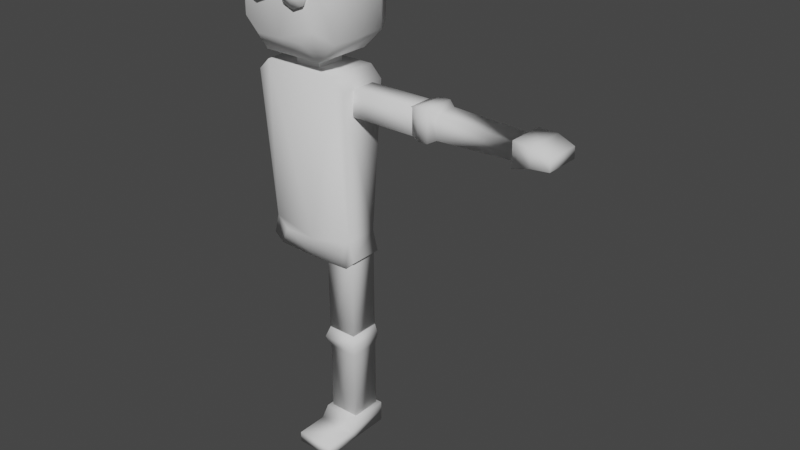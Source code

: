# Source: character.blend  (saved by Blender 2.82.7; exported with 4.5.12 LTS)
import bpy
from mathutils import Matrix  # noqa: F401  (used for matrix-valued properties, if any)

bpy.ops.wm.read_factory_settings(use_empty=True)
scene = bpy.context.scene
scene.name = 'Scene'

# ---- collections
col_collection = bpy.data.collections.new('Collection'); scene.collection.children.link(col_collection)

# ---- world
world_world = bpy.data.worlds.new('World'); scene.world = world_world
world_world.use_nodes = True; world_world.node_tree.nodes.clear()
_N = world_world.node_tree.nodes; _L = world_world.node_tree.links
n0 = _N.new('ShaderNodeOutputWorld'); n0.name = 'World Output'; n0.location = (300, 300)
n1 = _N.new('ShaderNodeBackground'); n1.name = 'Background'; n1.location = (10, 300)
n1.inputs[0].default_value = (0.05088, 0.05088, 0.05088, 1.0)
_L.new(n1.outputs[0], n0.inputs[0])
n0.is_active_output = True
world_world.color = (0.05088, 0.05088, 0.05088)
world_world.use_sun_shadow = False
world_world.sun_shadow_jitter_overblur = 0.0

# ---- meshes
me_cube_002 = bpy.data.meshes.new('Cube.002')
me_cube_002.from_pydata([(0.0, 0.002335, -0.24), (0.0, 0.002335, 0.3089), (0.0, 0.9042, 0.4588), (0.0, 1.09, -0.24), (0.0, 1.09, 0.3089), (0.0, 0.1878, 0.4588), (8.216e-16, 0.04156, -0.1388), (8.216e-16, 0.04156, 0.1388), (0.126, 0.04156, -0.1388), (0.126, 0.04156, 0.1388), (0.126, -0.1474, -0.1388), (8.216e-16, -0.1474, -0.1388), (8.216e-16, -0.1474, 0.1388), (0.126, -0.1474, 0.1388), (0.48, 0.189, -0.24), (0.2934, 0.002335, -0.24), (0.2934, 0.002335, 0.3089), (0.48, 0.189, 0.3089), (0.2867, 1.09, -0.24), (0.48, 0.8971, -0.24), (0.48, 0.8971, 0.3089), (0.2867, 1.09, 0.3089), (0.3615, 0.3107, 0.4588), (0.2386, 0.1878, 0.4588), (0.2343, 0.9042, 0.4588), (0.3615, 0.7769, 0.4588), (0.0, 0.9805, -0.3447), (0.0, 0.1024, -0.3447), (0.2863, 0.1024, -0.3447), (0.4369, 0.253, -0.3447), (0.4369, 0.8245, -0.3447), (0.2809, 0.9805, -0.3447), (0.3072, 0.505, 0.4345), (0.3073, 0.7132, 0.4345), (0.0991, 0.5051, 0.4345), (0.09917, 0.7133, 0.4345), (0.3504, 0.6091, 0.4345), (0.05602, 0.6092, 0.4344), (0.2033, 0.7563, 0.4345), (0.2032, 0.462, 0.4345), (0.3504, 0.6091, 0.4898), (0.2485, 0.6091, 0.542), (0.2352, 0.5771, 0.542), (0.3072, 0.505, 0.4898), (0.1578, 0.6092, 0.542), (0.056, 0.6092, 0.4897), (0.09908, 0.5051, 0.4897), (0.1711, 0.5771, 0.542), (0.2032, 0.7563, 0.4898), (0.2032, 0.6545, 0.542), (0.2352, 0.6412, 0.542), (0.3073, 0.7132, 0.4898), (0.2032, 0.5638, 0.542), (0.2031, 0.462, 0.4898), (0.1711, 0.6412, 0.542), (0.09915, 0.7133, 0.4897)], [], [(20, 21, 24, 25), (14, 19, 20, 17), (23, 22, 25, 24, 2, 5), (15, 16, 1, 0), (8, 9, 7, 6), (10, 11, 12, 13), (7, 9, 13, 12), (9, 8, 10, 13), (8, 6, 11, 10), (16, 15, 14, 17), (18, 3, 4, 21), (20, 19, 18, 21), (15, 0, 27, 28), (1, 16, 23, 5), (17, 20, 25, 22), (16, 17, 22, 23), (21, 4, 2, 24), (27, 26, 31, 30, 29, 28), (19, 14, 29, 30), (14, 15, 28, 29), (3, 18, 31, 26), (18, 19, 30, 31), (36, 32, 39, 34, 37, 35, 38, 33), (36, 33, 51, 40), (39, 32, 43, 53), (38, 35, 55, 48), (41, 50, 49, 54, 44, 47, 52, 42), (33, 38, 48, 51), (34, 39, 53, 46), (37, 34, 46, 45), (35, 37, 45, 55), (41, 42, 43, 40), (45, 46, 47, 44), (49, 50, 51, 48), (53, 43, 42, 52), (50, 41, 40, 51), (55, 45, 44, 54), (54, 49, 48, 55), (46, 53, 52, 47), (32, 36, 40, 43)])
me_cube_002.polygons.foreach_set('use_smooth', [1, 1, 1, 1, 0, 0, 0, 0, 0, 1, 1, 1, 1, 1, 1, 1, 1, 1, 1, 1, 1, 1, 1, 1, 1, 1, 1, 1, 1, 1, 1, 1, 1, 1, 1, 1, 1, 1, 1, 1])
_uv = me_cube_002.uv_layers.new(name='UVMap')
_uv.uv.foreach_set('vector', [0.007808, 0.9935, 0.008034, 0.9935, 0.007915, 0.9938, 0.007739, 0.9937, 0.007269, 0.9931, 0.007786, 0.9931, 0.007808, 0.9935, 0.007267, 0.9935, 0.007187, 0.9938, 0.007346, 0.9937, 0.007739, 0.9937, 0.007915, 0.9938, 0.008074, 0.994, 0.007064, 0.9941, 0.007053, 0.9931, 0.007049, 0.9936, 0.00669, 0.9938, 0.006641, 0.9929, 0.006903, 0.9943, 0.006774, 0.9943, 0.006641, 0.9942, 0.007099, 0.9941, 0.006926, 0.9944, 0.007099, 0.9946, 0.006642, 0.9945, 0.006796, 0.9944, 0.006641, 0.9942, 0.006774, 0.9943, 0.006796, 0.9944, 0.006642, 0.9945, 0.006774, 0.9943, 0.006903, 0.9943, 0.006926, 0.9944, 0.006796, 0.9944, 0.006903, 0.9943, 0.007099, 0.9941, 0.007099, 0.9946, 0.006926, 0.9944, 0.007049, 0.9936, 0.007053, 0.9931, 0.007269, 0.9931, 0.007267, 0.9935, 0.008009, 0.9931, 0.008379, 0.9928, 0.008379, 0.9937, 0.008034, 0.9935, 0.007808, 0.9935, 0.007786, 0.9931, 0.008009, 0.9931, 0.008034, 0.9935, 0.007053, 0.9931, 0.006641, 0.9929, 0.006884, 0.9926, 0.00713, 0.993, 0.00669, 0.9938, 0.007049, 0.9936, 0.007187, 0.9938, 0.007064, 0.9941, 0.007267, 0.9935, 0.007808, 0.9935, 0.007739, 0.9937, 0.007346, 0.9937, 0.007049, 0.9936, 0.007267, 0.9935, 0.007346, 0.9937, 0.007187, 0.9938, 0.008034, 0.9935, 0.008379, 0.9937, 0.008074, 0.994, 0.007915, 0.9938, 0.006884, 0.9926, 0.008156, 0.9926, 0.007926, 0.993, 0.007732, 0.993, 0.007308, 0.9931, 0.00713, 0.993, 0.007786, 0.9931, 0.007269, 0.9931, 0.007308, 0.9931, 0.007732, 0.993, 0.007269, 0.9931, 0.007053, 0.9931, 0.00713, 0.993, 0.007308, 0.9931, 0.008379, 0.9928, 0.008009, 0.9931, 0.007926, 0.993, 0.008156, 0.9926, 0.008009, 0.9931, 0.007786, 0.9931, 0.007732, 0.993, 0.007926, 0.993, 0.1141, 0.9121, 0.1141, 0.9121, 0.1141, 0.9121, 0.1141, 0.9121, 0.1141, 0.9121, 0.1141, 0.9121, 0.1141, 0.9121, 0.1141, 0.9121, 0.1141, 0.9121, 0.1141, 0.9121, 0.1141, 0.9121, 0.1141, 0.9121, 0.1141, 0.9121, 0.1141, 0.9121, 0.1141, 0.9121, 0.1141, 0.9121, 0.1141, 0.9121, 0.1141, 0.9121, 0.1141, 0.9121, 0.1141, 0.9121, 0.1165, 0.9946, 0.1165, 0.9946, 0.1165, 0.9946, 0.1165, 0.9946, 0.1165, 0.9946, 0.1165, 0.9946, 0.1165, 0.9946, 0.1165, 0.9946, 0.1141, 0.9121, 0.1141, 0.9121, 0.1141, 0.9121, 0.1141, 0.9121, 0.1141, 0.9121, 0.1141, 0.9121, 0.1141, 0.9121, 0.1141, 0.9121, 0.1141, 0.9121, 0.1141, 0.9121, 0.1141, 0.9121, 0.1141, 0.9121, 0.1141, 0.9121, 0.1141, 0.9121, 0.1141, 0.9121, 0.1141, 0.9121, 0.1141, 0.9121, 0.1141, 0.9121, 0.1141, 0.9121, 0.1141, 0.9121, 0.1141, 0.9121, 0.1141, 0.9121, 0.1141, 0.9121, 0.1141, 0.9121, 0.1141, 0.9121, 0.1141, 0.9121, 0.1141, 0.9121, 0.1141, 0.9121, 0.1141, 0.9121, 0.1141, 0.9121, 0.1141, 0.9121, 0.1141, 0.9121, 0.1141, 0.9121, 0.1141, 0.9121, 0.1141, 0.9121, 0.1141, 0.9121, 0.1141, 0.9121, 0.1141, 0.9121, 0.1141, 0.9121, 0.1141, 0.9121, 0.1141, 0.9121, 0.1141, 0.9121, 0.1141, 0.9121, 0.1141, 0.9121, 0.1141, 0.9121, 0.1141, 0.9121, 0.1141, 0.9121, 0.1141, 0.9121, 0.1141, 0.9121, 0.1141, 0.9121, 0.1141, 0.9121, 0.1141, 0.9121])
me_cube_002.use_remesh_fix_poles = True
me_cube_002.use_remesh_preserve_attributes = False
me_cube_002.use_mirror_vertex_groups = False
me_cube_002.update()
me_cube_004 = bpy.data.meshes.new('Cube.004')
me_cube_004.from_pydata([(0.0, -0.7388, -0.1598), (0.0, -0.7388, 0.1598), (0.0, 0.88, -0.2294), (0.0, 0.88, 0.2294), (0.4308, -0.6298, -0.1598), (0.3218, -0.7388, -0.1598), (0.3218, -0.7388, 0.1598), (0.4308, -0.6298, 0.1598), (0.3713, 0.88, -0.2294), (0.48, 0.7713, -0.2294), (0.48, 0.7713, 0.2294), (0.3713, 0.88, 0.2294), (0.0, -0.9135, 0.1598), (0.0, -0.9135, -0.1598), (0.4801, -0.8192, 0.1598), (0.3886, -0.9002, 0.1598), (0.3886, -0.9002, -0.1598), (0.4801, -0.8192, -0.1598)], [], [(6, 7, 10, 11, 3, 1), (6, 1, 12, 15), (4, 9, 10, 7), (7, 6, 15, 14), (8, 2, 3, 11), (10, 9, 8, 11), (0, 2, 8, 9, 4, 5), (13, 16, 15, 12), (15, 16, 17, 14), (4, 7, 14, 17), (0, 5, 16, 13), (5, 4, 17, 16)])
me_cube_004.polygons.foreach_set('use_smooth', [True] * 12)
_uv = me_cube_004.uv_layers.new(name='UVMap')
_uv.uv.foreach_set('vector', [0.02223, 0.9949, 0.02221, 0.9948, 0.02221, 0.9944, 0.02221, 0.9944, 0.02237, 0.9942, 0.02237, 0.995, 0.04068, 0.9893, 0.04082, 0.9895, 0.04072, 0.9896, 0.04064, 0.9894, 0.02209, 0.9948, 0.02209, 0.9944, 0.02221, 0.9944, 0.02221, 0.9948, 0.04067, 0.9893, 0.04068, 0.9893, 0.04064, 0.9894, 0.04064, 0.9893, 0.0221, 0.9944, 0.02192, 0.9941, 0.02237, 0.9942, 0.02221, 0.9944, 0.02221, 0.9944, 0.02209, 0.9944, 0.0221, 0.9944, 0.02221, 0.9944, 0.02194, 0.995, 0.02192, 0.9941, 0.0221, 0.9944, 0.02209, 0.9944, 0.02209, 0.9948, 0.02207, 0.9949, 0.02202, 0.9951, 0.02212, 0.9949, 0.02218, 0.9949, 0.02226, 0.9951, 0.02218, 0.9949, 0.02212, 0.9949, 0.02212, 0.9949, 0.02218, 0.9949, 0.04055, 0.9893, 0.04067, 0.9893, 0.04064, 0.9893, 0.04058, 0.9893, 0.0404, 0.9894, 0.04053, 0.9893, 0.04057, 0.9894, 0.04048, 0.9895, 0.04053, 0.9893, 0.04055, 0.9893, 0.04058, 0.9893, 0.04057, 0.9894])
me_cube_004.use_remesh_fix_poles = True
me_cube_004.use_remesh_preserve_attributes = False
me_cube_004.use_mirror_vertex_groups = False
me_cube_004.update()
me_cube_005 = bpy.data.meshes.new('Cube.005')
me_cube_005.from_pydata([(0.0521, -0.1148, 0.119), (0.0521, 0.1234, 0.119), (0.8685, -0.1148, 0.119), (0.8685, 0.1234, 0.119), (0.8685, -0.1148, -0.1171), (0.0521, -0.1148, -0.1171), (0.0521, 0.1234, -0.1171), (0.8685, 0.1234, -0.1171), (-0.07873, -0.06216, 0.06652), (-0.04281, -0.09808, 0.1024), (-0.04281, 0.1067, 0.1024), (-0.07873, 0.07078, 0.06652), (-0.04281, -0.09808, -0.1005), (-0.07873, -0.06216, -0.0646), (-0.07873, 0.07078, -0.0646), (-0.04281, 0.1067, -0.1005)], [], [(1, 0, 2, 3), (6, 7, 4, 5), (3, 7, 6, 1), (0, 5, 4, 2), (2, 4, 7, 3), (1, 6, 15, 10), (5, 0, 9, 12), (11, 14, 13, 8), (6, 5, 12, 15), (9, 10, 11, 8), (13, 14, 15, 12), (10, 15, 14, 11), (12, 9, 8, 13), (0, 1, 10, 9)])
me_cube_005.polygons.foreach_set('use_smooth', [True] * 14)
_uv = me_cube_005.uv_layers.new(name='UVMap')
_uv.uv.foreach_set('vector', [0.02438, 0.9881, 0.02448, 0.9881, 0.02448, 0.9882, 0.02438, 0.9882, 0.02438, 0.9881, 0.02438, 0.9882, 0.02448, 0.9882, 0.02448, 0.9881, 0.02438, 0.9882, 0.02438, 0.9882, 0.02438, 0.9881, 0.02438, 0.9881, 0.02448, 0.9881, 0.02448, 0.9881, 0.02448, 0.9882, 0.02448, 0.9882, 0.02448, 0.9882, 0.02448, 0.9882, 0.02438, 0.9882, 0.02438, 0.9882, 0.02438, 0.9881, 0.02438, 0.9881, 0.02438, 0.9881, 0.02438, 0.9881, 0.02448, 0.9881, 0.02448, 0.9881, 0.02448, 0.9881, 0.02448, 0.9881, 0.02439, 0.9881, 0.02439, 0.9881, 0.02446, 0.9881, 0.02446, 0.9881, 0.02438, 0.9881, 0.02448, 0.9881, 0.02448, 0.9881, 0.02438, 0.9881, 0.02448, 0.9881, 0.02438, 0.9881, 0.02439, 0.9881, 0.02446, 0.9881, 0.02446, 0.9881, 0.02439, 0.9881, 0.02438, 0.9881, 0.02448, 0.9881, 0.02438, 0.9881, 0.02438, 0.9881, 0.02439, 0.9881, 0.02439, 0.9881, 0.02448, 0.9881, 0.02448, 0.9881, 0.02446, 0.9881, 0.02446, 0.9881, 0.02448, 0.9881, 0.02438, 0.9881, 0.02438, 0.9881, 0.02448, 0.9881])
me_cube_005.use_remesh_fix_poles = True
me_cube_005.use_remesh_preserve_attributes = False
me_cube_005.use_mirror_vertex_groups = False
me_cube_005.update()
me_cube_006 = bpy.data.meshes.new('Cube.006')
me_cube_006.from_pydata([(0.7874, -0.06945, -0.108), (0.7874, -0.06945, 0.108), (0.7874, 0.07807, -0.108), (0.7874, 0.07807, 0.108), (0.0496, -0.1037, -0.108), (0.0496, -0.1037, 0.108), (0.0496, 0.1123, -0.108), (0.0496, 0.1123, 0.108), (0.7874, -0.109, -0.1659), (0.7874, -0.109, 0.1659), (0.7874, 0.1176, 0.1659), (0.7874, 0.1176, -0.1659), (1.118, -0.04537, -0.1659), (1.118, -0.04537, 0.1659), (1.113, 0.05269, 0.1659), (1.113, 0.05269, -0.1659), (-0.01682, -0.1391, 0.1434), (-0.01682, 0.1477, 0.1434), (-0.01682, 0.1477, -0.1434), (-0.01682, -0.1391, -0.1434), (-0.1134, -0.1391, 0.1434), (-0.1134, 0.1477, 0.1434), (-0.1134, 0.1477, -0.1434), (-0.1134, -0.1391, -0.1434), (-0.2189, -0.104, 0.1084), (-0.2189, 0.1127, 0.1084), (-0.2189, 0.1127, -0.1084), (-0.2189, -0.104, -0.1084), (0.9526, -0.05602, 0.1815), (0.9572, 0.108, 0.1815), (0.9572, 0.108, -0.1815), (0.9526, -0.05602, -0.1815)], [], [(4, 5, 16, 19), (6, 7, 3, 2), (4, 6, 2, 0), (7, 5, 1, 3), (0, 1, 5, 4), (0, 2, 11, 8), (29, 28, 13, 14), (3, 1, 9, 10), (2, 3, 10, 11), (1, 0, 8, 9), (12, 15, 14, 13), (30, 29, 14, 15), (31, 30, 15, 12), (28, 31, 12, 13), (16, 17, 21, 20), (6, 4, 19, 18), (7, 6, 18, 17), (5, 7, 17, 16), (23, 20, 24, 27), (19, 16, 20, 23), (18, 19, 23, 22), (17, 18, 22, 21), (24, 25, 26, 27), (22, 23, 27, 26), (21, 22, 26, 25), (20, 21, 25, 24), (9, 8, 31, 28), (8, 11, 30, 31), (11, 10, 29, 30), (10, 9, 28, 29)])
me_cube_006.polygons.foreach_set('use_smooth', [True] * 30)
_uv = me_cube_006.uv_layers.new(name='UVMap')
_uv.uv.foreach_set('vector', [0.03958, 0.9946, 0.04009, 0.9946, 0.04009, 0.9946, 0.03958, 0.9946, 0.005642, 0.9939, 0.006154, 0.9939, 0.006154, 0.9942, 0.005642, 0.9942, 0.005129, 0.9939, 0.005642, 0.9939, 0.005642, 0.9942, 0.005129, 0.9942, 0.006154, 0.9939, 0.006667, 0.9939, 0.006667, 0.9942, 0.006154, 0.9942, 0.005642, 0.9926, 0.006154, 0.9926, 0.006154, 0.9929, 0.005642, 0.9929, 0.02307, 0.9903, 0.02358, 0.9903, 0.02358, 0.9903, 0.02307, 0.9903, 0.02409, 0.9903, 0.02461, 0.9903, 0.02461, 0.9903, 0.02409, 0.9903, 0.02409, 0.9903, 0.02461, 0.9903, 0.02461, 0.9903, 0.02409, 0.9903, 0.02358, 0.9903, 0.02409, 0.9903, 0.02409, 0.9903, 0.02358, 0.9903, 0.02409, 0.9888, 0.02358, 0.9888, 0.02358, 0.9888, 0.02409, 0.9888, 0.02307, 0.9903, 0.02358, 0.9903, 0.02409, 0.9903, 0.02461, 0.9903, 0.02358, 0.9903, 0.02409, 0.9903, 0.02409, 0.9903, 0.02358, 0.9903, 0.02307, 0.9903, 0.02358, 0.9903, 0.02358, 0.9903, 0.02307, 0.9903, 0.02409, 0.9888, 0.02358, 0.9888, 0.02358, 0.9888, 0.02409, 0.9888, 0.0406, 0.9956, 0.04009, 0.9956, 0.04009, 0.9956, 0.0406, 0.9956, 0.03958, 0.9956, 0.03906, 0.9956, 0.03906, 0.9956, 0.03958, 0.9956, 0.04009, 0.9956, 0.03958, 0.9956, 0.03958, 0.9956, 0.04009, 0.9956, 0.0406, 0.9956, 0.04009, 0.9956, 0.04009, 0.9956, 0.0406, 0.9956, 0.03958, 0.9946, 0.04009, 0.9946, 0.04009, 0.9946, 0.03958, 0.9946, 0.03958, 0.9946, 0.04009, 0.9946, 0.04009, 0.9946, 0.03958, 0.9946, 0.03958, 0.9956, 0.03906, 0.9956, 0.03906, 0.9956, 0.03958, 0.9956, 0.04009, 0.9956, 0.03958, 0.9956, 0.03958, 0.9956, 0.04009, 0.9956, 0.04009, 0.9946, 0.04009, 0.9956, 0.03958, 0.9956, 0.03958, 0.9946, 0.03958, 0.9956, 0.03906, 0.9956, 0.03906, 0.9956, 0.03958, 0.9956, 0.04009, 0.9956, 0.03958, 0.9956, 0.03958, 0.9956, 0.04009, 0.9956, 0.0406, 0.9956, 0.04009, 0.9956, 0.04009, 0.9956, 0.0406, 0.9956, 0.02409, 0.9888, 0.02358, 0.9888, 0.02358, 0.9888, 0.02409, 0.9888, 0.02307, 0.9903, 0.02358, 0.9903, 0.02358, 0.9903, 0.02307, 0.9903, 0.02358, 0.9903, 0.02409, 0.9903, 0.02409, 0.9903, 0.02358, 0.9903, 0.02409, 0.9903, 0.02461, 0.9903, 0.02461, 0.9903, 0.02409, 0.9903])
me_cube_006.use_remesh_fix_poles = True
me_cube_006.use_remesh_preserve_attributes = False
me_cube_006.use_mirror_vertex_groups = False
me_cube_006.update()
me_cube_007 = bpy.data.meshes.new('Cube.007')
me_cube_007.from_pydata([(-0.144, -0.07016, -0.144), (-0.144, -0.07016, 0.144), (0.144, -0.07016, -0.144), (0.144, -0.07016, 0.144), (-0.144, -0.9777, -0.144), (-0.144, -0.9777, 0.144), (0.144, -0.9777, -0.144), (0.144, -0.9777, 0.144), (-0.144, -0.007024, 0.144), (-0.04382, 0.09316, 0.04382), (-0.1306, 0.04307, 0.1306), (-0.09391, 0.07974, 0.09391), (-0.04382, 0.09316, -0.04382), (-0.144, -0.007024, -0.144), (-0.09391, 0.07974, -0.09391), (-0.1306, 0.04307, -0.1306), (0.04382, 0.09316, -0.04382), (0.144, -0.007024, -0.144), (0.09391, 0.07974, -0.09391), (0.1306, 0.04307, -0.1306), (0.144, -0.007024, 0.144), (0.04382, 0.09316, 0.04382), (0.1306, 0.04307, 0.1306), (0.09391, 0.07974, 0.09391)], [], [(4, 5, 1, 0), (3, 1, 5, 7), (0, 2, 6, 4), (2, 3, 7, 6), (5, 4, 6, 7), (1, 3, 20, 8), (3, 2, 17, 20), (2, 0, 13, 17), (12, 9, 21, 16), (9, 12, 14, 11), (11, 14, 15, 10), (10, 15, 13, 8), (17, 13, 15, 19), (19, 15, 14, 18), (18, 14, 12, 16), (8, 20, 22, 10), (10, 22, 23, 11), (11, 23, 21, 9), (20, 17, 19, 22), (22, 19, 18, 23), (23, 18, 16, 21), (0, 1, 8, 13)])
me_cube_007.polygons.foreach_set('use_smooth', [True] * 22)
_uv = me_cube_007.uv_layers.new(name='UVMap')
_uv.uv.foreach_set('vector', [0.05575, 0.9915, 0.05525, 0.9915, 0.05525, 0.9913, 0.05575, 0.9913, 0.05525, 0.9908, 0.05474, 0.9908, 0.05474, 0.9905, 0.05525, 0.9905, 0.05626, 0.9908, 0.05575, 0.9908, 0.05575, 0.9905, 0.05626, 0.9905, 0.05575, 0.9908, 0.05525, 0.9908, 0.05525, 0.9905, 0.05575, 0.9905, 0.05525, 0.9915, 0.05575, 0.9915, 0.05575, 0.9905, 0.05525, 0.9905, 0.05474, 0.9908, 0.05525, 0.9908, 0.05525, 0.9908, 0.05474, 0.9908, 0.05525, 0.9908, 0.05575, 0.9908, 0.05575, 0.9908, 0.05525, 0.9908, 0.05575, 0.9908, 0.05626, 0.9908, 0.05626, 0.9908, 0.05575, 0.9908, 0.05558, 0.9911, 0.05542, 0.9911, 0.05542, 0.9909, 0.05558, 0.9909, 0.05542, 0.9911, 0.05558, 0.9911, 0.05567, 0.9912, 0.05534, 0.9912, 0.05534, 0.9912, 0.05567, 0.9912, 0.05573, 0.9913, 0.05527, 0.9913, 0.05527, 0.9913, 0.05573, 0.9913, 0.05575, 0.9913, 0.05525, 0.9913, 0.05575, 0.9908, 0.05626, 0.9908, 0.05624, 0.9908, 0.05578, 0.9908, 0.05578, 0.9908, 0.05624, 0.9908, 0.05617, 0.9908, 0.05584, 0.9908, 0.05567, 0.9909, 0.05567, 0.9912, 0.05558, 0.9911, 0.05558, 0.9909, 0.05474, 0.9908, 0.05525, 0.9908, 0.05522, 0.9908, 0.05477, 0.9908, 0.05477, 0.9908, 0.05522, 0.9908, 0.05516, 0.9908, 0.05483, 0.9908, 0.05534, 0.9912, 0.05534, 0.9909, 0.05542, 0.9909, 0.05542, 0.9911, 0.05525, 0.9908, 0.05575, 0.9908, 0.05573, 0.9908, 0.05527, 0.9908, 0.05527, 0.9908, 0.05573, 0.9908, 0.05567, 0.9909, 0.05534, 0.9909, 0.05534, 0.9909, 0.05567, 0.9909, 0.05558, 0.9909, 0.05542, 0.9909, 0.05575, 0.9913, 0.05525, 0.9913, 0.05525, 0.9913, 0.05575, 0.9913])
me_cube_007.use_remesh_fix_poles = True
me_cube_007.use_remesh_preserve_attributes = False
me_cube_007.use_mirror_vertex_groups = False
me_cube_007.update()
me_cube_008 = bpy.data.meshes.new('Cube.008')
me_cube_008.from_pydata([(-0.1393, -0.78, -0.144), (-0.1393, -0.78, 0.144), (0.1487, -0.78, -0.144), (0.1487, -0.78, 0.144), (-0.165, 2.313e-06, -0.1514), (-0.165, 2.313e-06, 0.188), (0.1745, 2.313e-06, -0.1514), (0.1745, 2.313e-06, 0.188), (-0.1393, -0.1064, -0.144), (0.1487, -0.1064, 0.144), (-0.1393, -0.1064, 0.144), (0.1487, -0.1064, -0.144), (-0.1393, 0.09682, 0.144), (0.1487, 0.09682, 0.144), (0.1487, 0.09682, -0.144), (-0.1393, 0.09682, -0.144)], [], [(6, 4, 15, 14), (11, 9, 3, 2), (8, 11, 2, 0), (9, 10, 1, 3), (8, 10, 5, 4), (0, 2, 3, 1), (0, 1, 10, 8), (7, 5, 10, 9), (4, 6, 11, 8), (6, 7, 9, 11), (12, 13, 14, 15), (7, 6, 14, 13), (5, 7, 13, 12), (4, 5, 12, 15)])
me_cube_008.polygons.foreach_set('use_smooth', [True] * 14)
_uv = me_cube_008.uv_layers.new(name='UVMap')
_uv.uv.foreach_set('vector', [0.02168, 0.9906, 0.02075, 0.9906, 0.02075, 0.9906, 0.02168, 0.9906, 0.0523, 0.9879, 0.05324, 0.9879, 0.05324, 0.9883, 0.0523, 0.9883, 0.05183, 0.9869, 0.0523, 0.9879, 0.0523, 0.9883, 0.05136, 0.9883, 0.05324, 0.9879, 0.05371, 0.9869, 0.05417, 0.9883, 0.05324, 0.9883, 0.02121, 0.9897, 0.02309, 0.9897, 0.02262, 0.9887, 0.02168, 0.9887, 0.05136, 0.9883, 0.0523, 0.9883, 0.05324, 0.9883, 0.05417, 0.9883, 0.0523, 0.9855, 0.05324, 0.9855, 0.05371, 0.9869, 0.05183, 0.9869, 0.02262, 0.9906, 0.02356, 0.9906, 0.02309, 0.9897, 0.02262, 0.9907, 0.02075, 0.9906, 0.02168, 0.9906, 0.02168, 0.9907, 0.02121, 0.9897, 0.02168, 0.9906, 0.02262, 0.9906, 0.02262, 0.9907, 0.02168, 0.9907, 0.02262, 0.9887, 0.02262, 0.9906, 0.02168, 0.9906, 0.02168, 0.9887, 0.02262, 0.9906, 0.02168, 0.9906, 0.02168, 0.9906, 0.02262, 0.9906, 0.02356, 0.9906, 0.02262, 0.9906, 0.02262, 0.9906, 0.02356, 0.9906, 0.02168, 0.9887, 0.02262, 0.9887, 0.02262, 0.9887, 0.02168, 0.9887])
me_cube_008.use_remesh_fix_poles = True
me_cube_008.use_remesh_preserve_attributes = False
me_cube_008.use_mirror_vertex_groups = False
me_cube_008.update()
me_cube_009 = bpy.data.meshes.new('Cube.009')
me_cube_009.from_pydata([(-0.1767, 0.004867, -0.18), (-0.1767, 0.004867, 0.18), (0.1833, 0.004867, -0.18), (0.1833, 0.004867, 0.18), (-0.1767, -0.1951, -0.18), (-0.1767, -0.1951, 0.18), (0.1833, -0.1951, 0.18), (0.1833, -0.1951, -0.18), (0.1833, -0.09513, 0.2573), (0.1833, -0.09513, -0.18), (-0.1767, -0.09513, -0.18), (-0.1767, -0.09513, 0.2573), (0.1833, -0.1951, 0.5549), (-0.1767, -0.1951, 0.5549), (0.1833, -0.09513, 0.5549), (-0.1767, -0.09513, 0.5549)], [], [(0, 1, 3, 2), (9, 8, 6, 7), (7, 6, 5, 4), (11, 10, 4, 5), (10, 9, 7, 4), (11, 5, 13, 15), (3, 1, 11, 8), (0, 2, 9, 10), (1, 0, 10, 11), (2, 3, 8, 9), (14, 15, 13, 12), (5, 6, 12, 13), (8, 11, 15, 14), (6, 8, 14, 12)])
me_cube_009.polygons.foreach_set('use_smooth', [True] * 14)
_uv = me_cube_009.uv_layers.new(name='UVMap')
_uv.uv.foreach_set('vector', [0.0262, 0.9904, 0.02364, 0.9904, 0.0245, 0.9904, 0.02535, 0.9904, 0.02535, 0.9904, 0.0245, 0.9904, 0.0245, 0.9904, 0.02535, 0.9904, 0.02535, 0.9904, 0.0245, 0.9904, 0.0245, 0.9895, 0.02535, 0.9895, 0.0245, 0.9929, 0.02535, 0.9929, 0.02535, 0.9929, 0.0245, 0.9929, 0.0262, 0.9904, 0.02535, 0.9904, 0.02535, 0.9904, 0.0262, 0.9904, 0.0245, 0.9929, 0.0245, 0.9929, 0.0245, 0.9929, 0.0245, 0.9929, 0.0245, 0.9904, 0.02364, 0.9904, 0.02364, 0.9904, 0.0245, 0.9904, 0.0262, 0.9904, 0.02535, 0.9904, 0.02535, 0.9904, 0.0262, 0.9904, 0.0245, 0.9929, 0.02535, 0.9929, 0.02535, 0.9929, 0.0245, 0.9929, 0.02535, 0.9904, 0.0245, 0.9904, 0.0245, 0.9904, 0.02535, 0.9904, 0.0245, 0.9904, 0.02364, 0.9904, 0.02364, 0.9904, 0.0245, 0.9904, 0.0245, 0.9895, 0.0245, 0.9904, 0.0245, 0.9904, 0.0245, 0.9895, 0.0245, 0.9904, 0.02364, 0.9904, 0.02364, 0.9904, 0.0245, 0.9904, 0.0245, 0.9904, 0.0245, 0.9904, 0.0245, 0.9904, 0.0245, 0.9904])
me_cube_009.use_remesh_fix_poles = True
me_cube_009.use_remesh_preserve_attributes = False
me_cube_009.use_mirror_vertex_groups = False
me_cube_009.update()
me_cube_010 = bpy.data.meshes.new('Cube.010')
me_cube_010.from_pydata([], [], [])
_uv = me_cube_010.uv_layers.new(name='UVMap')
_uv.uv.foreach_set('vector', [])
me_cube_010.use_remesh_fix_poles = True
me_cube_010.use_remesh_preserve_attributes = False
me_cube_010.use_mirror_vertex_groups = False
me_cube_010.update()

# ---- objects
ob_head = bpy.data.objects.new('head', me_cube_002)
ob_body = bpy.data.objects.new('body', me_cube_004)
ob_arm_upper = bpy.data.objects.new('arm_upper', me_cube_005)
ob_arm_lower = bpy.data.objects.new('arm_lower', me_cube_006)
ob_leg_upper = bpy.data.objects.new('leg_upper', me_cube_007)
ob_leg_lower = bpy.data.objects.new('leg_lower', me_cube_008)
ob_foot = bpy.data.objects.new('foot', me_cube_009)
ob_root = bpy.data.objects.new('root', me_cube_010)

# ---- transforms, parenting, visibility, modifiers, constraints
ob_head.parent = ob_body
ob_head.matrix_parent_inverse = Matrix(((1.0, 2.22e-16, -2.22e-16, 5.995e-16), (2.22e-16, 7.55e-08, 1.0, -2.7), (2.22e-16, -1.0, 7.55e-08, -2.038e-07), (-0.0, -0.0, -0.0, 1.0)))
ob_head.location = (0.0, 0.0, 3.7)
ob_head.rotation_euler = (1.571, 2.22e-16, 2.22e-16)
ob_head.lineart.crease_threshold = 0.0
_m = ob_head.modifiers.new('Mirror', 'MIRROR')
_m.use_clip = True
ob_body.parent = ob_root
ob_body.matrix_parent_inverse = Matrix(((1.0, 2.22e-16, -2.22e-16, -0.0), (2.22e-16, 7.55e-08, 1.0, -0.0), (2.22e-16, -1.0, 7.55e-08, -0.0), (-0.0, -0.0, -0.0, 1.0)))
ob_body.location = (0.0, 0.0, 2.7)
ob_body.rotation_euler = (1.571, 2.22e-16, 2.22e-16)
ob_body.lineart.crease_threshold = 0.0
_m = ob_body.modifiers.new('Mirror', 'MIRROR')
_m.use_clip = True
ob_arm_upper.parent = ob_body
ob_arm_upper.matrix_parent_inverse = Matrix(((1.0, 2.22e-16, -2.22e-16, 5.995e-16), (2.22e-16, 7.55e-08, 1.0, -2.7), (2.22e-16, -1.0, 7.55e-08, -2.038e-07), (-0.0, -0.0, -0.0, 1.0)))
ob_arm_upper.location = (0.4303, -4.495e-07, 3.346)
ob_arm_upper.rotation_euler = (1.571, 2.22e-16, 2.22e-16)
ob_arm_upper.lineart.crease_threshold = 0.0
ob_arm_lower.parent = ob_arm_upper
ob_arm_lower.matrix_parent_inverse = Matrix(((1.0, 2.22e-16, -2.22e-16, -0.4303), (2.22e-16, 7.55e-08, 1.0, -3.346), (2.22e-16, -1.0, 7.55e-08, -7.021e-07), (-0.0, -0.0, -0.0, 1.0)))
ob_arm_lower.location = (1.283, -4.505e-07, 3.353)
ob_arm_lower.rotation_euler = (1.571, 2.22e-16, 2.22e-16)
ob_arm_lower.lineart.crease_threshold = 0.0
ob_leg_upper.parent = ob_body
ob_leg_upper.matrix_parent_inverse = Matrix(((1.0, 2.22e-16, -2.22e-16, 5.995e-16), (2.22e-16, 7.55e-08, 1.0, -2.7), (2.22e-16, -1.0, 7.55e-08, -2.038e-07), (-0.0, -0.0, -0.0, 1.0)))
ob_leg_upper.location = (0.3042, -2.671e-07, 1.988)
ob_leg_upper.rotation_euler = (1.571, 2.22e-16, 2.22e-16)
ob_leg_upper.lineart.crease_threshold = 0.0
ob_leg_lower.parent = ob_leg_upper
ob_leg_lower.matrix_parent_inverse = Matrix(((1.0, 2.22e-16, -2.22e-16, -0.3042), (2.22e-16, 7.55e-08, 1.0, -1.988), (2.22e-16, -1.0, 7.55e-08, -4.172e-07), (-0.0, -0.0, -0.0, 1.0)))
ob_leg_lower.location = (0.3042, -1.356e-07, 1.009)
ob_leg_lower.rotation_euler = (1.571, 2.22e-16, 2.22e-16)
ob_leg_lower.lineart.crease_threshold = 0.0
ob_foot.parent = ob_leg_lower
ob_foot.matrix_parent_inverse = Matrix(((1.0, 2.22e-16, -2.22e-16, -0.3042), (2.22e-16, 7.55e-08, 1.0, -1.009), (2.22e-16, -1.0, 7.55e-08, -2.117e-07), (-0.0, -0.0, -0.0, 1.0)))
ob_foot.location = (0.3049, -2.91e-08, 0.2166)
ob_foot.rotation_euler = (1.571, 2.22e-16, 2.22e-16)
ob_foot.lineart.crease_threshold = 0.0
ob_root.location = (0.0, 0.0, 0.0)
ob_root.rotation_euler = (1.571, 2.22e-16, 2.22e-16)
ob_root.lineart.crease_threshold = 0.0

# ---- collection membership
col_collection.objects.link(ob_head)
col_collection.objects.link(ob_body)
col_collection.objects.link(ob_arm_upper)
col_collection.objects.link(ob_arm_lower)
col_collection.objects.link(ob_leg_upper)
col_collection.objects.link(ob_leg_lower)
col_collection.objects.link(ob_foot)
col_collection.objects.link(ob_root)

# ---- scene / render settings (as saved in the file)
scene.frame_start = 1; scene.frame_end = 250; scene.frame_set(1)
scene.render.engine = 'BLENDER_EEVEE_NEXT'
scene.cycles.use_denoising = False
scene.cycles.samples = 128
scene.cycles.sampling_pattern = 'TABULATED_SOBOL'
scene.cycles.use_adaptive_sampling = False
scene.cycles.use_light_tree = False
scene.view_settings.view_transform = 'Filmic'
bpy.context.view_layer.update()

# ---- added for rendering (the .blend has no active camera and no usable light): camera, sun
cam_auto = bpy.data.cameras.new('AutoCamera')
cam_auto.lens = 50.0
cam_auto.sensor_width = 36.0
cam_auto.clip_end = 1000.0
ob_auto_camera = bpy.data.objects.new('AutoCamera', cam_auto)
scene.collection.objects.link(ob_auto_camera)
ob_auto_camera.location = (6.19916, -6.39149, 6.58608)
ob_auto_camera.rotation_euler = (1.09748, -7.21219e-08, 0.694738)
scene.camera = ob_auto_camera
light_auto_sun = bpy.data.lights.new('AutoSun', 'SUN')
light_auto_sun.energy = 3.0
light_auto_sun.angle = 0.0523599
ob_auto_sun = bpy.data.objects.new('AutoSun', light_auto_sun)
scene.collection.objects.link(ob_auto_sun)
ob_auto_sun.rotation_euler = (0.872665, 0.174533, 0.523599)
bpy.context.view_layer.update()
